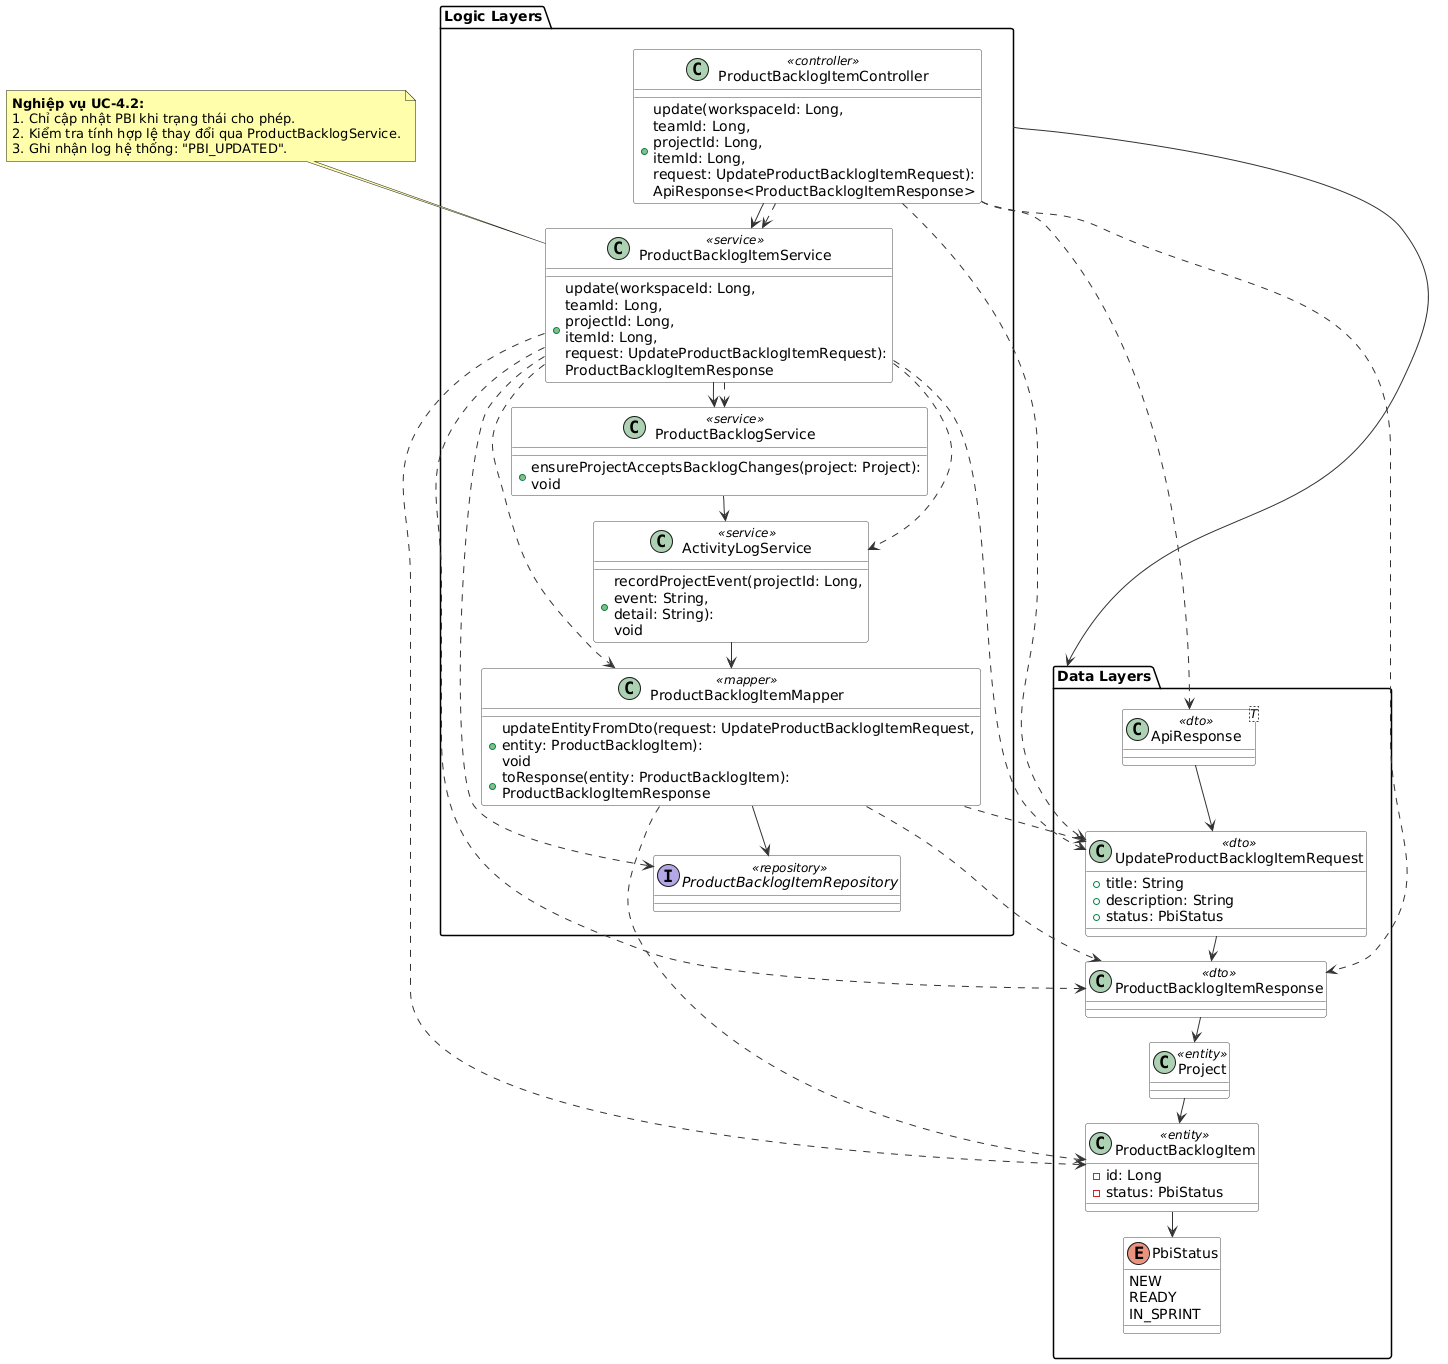

The diagram above was rendered by PlantUML. Its source (embedded in the PNG):
@startuml
skinparam ranksep 25
skinparam nodesep 15
skinparam BackgroundColor #FFFFFF
skinparam class {
    BackgroundColor white
    ArrowColor #333333
    BorderColor #444444
}

package "Logic Layers" {
    class ProductBacklogItemController <<controller>> {
        + update(workspaceId: Long,\nteamId: Long,\nprojectId: Long,\nitemId: Long,\nrequest: UpdateProductBacklogItemRequest):\nApiResponse<ProductBacklogItemResponse>
    }
    class ProductBacklogItemService <<service>> {
        + update(workspaceId: Long,\nteamId: Long,\nprojectId: Long,\nitemId: Long,\nrequest: UpdateProductBacklogItemRequest):\nProductBacklogItemResponse
    }
    class ProductBacklogService <<service>> {
        + ensureProjectAcceptsBacklogChanges(project: Project):\nvoid
    }
    class ActivityLogService <<service>> {
        + recordProjectEvent(projectId: Long,\nevent: String,\ndetail: String):\nvoid
    }
    class ProductBacklogItemMapper <<mapper>> {
        + updateEntityFromDto(request: UpdateProductBacklogItemRequest,\nentity: ProductBacklogItem):\nvoid
        + toResponse(entity: ProductBacklogItem):\nProductBacklogItemResponse
    }
    interface ProductBacklogItemRepository <<repository>>
    
    ' Ép trục dọc Logic bên trái
    ProductBacklogItemController -down-> ProductBacklogItemService
    ProductBacklogItemService -down-> ProductBacklogService
    ProductBacklogService -down-> ActivityLogService
    ActivityLogService -down-> ProductBacklogItemMapper
    ProductBacklogItemMapper -down-> ProductBacklogItemRepository
}

package "Data Layers" {
    class ApiResponse<T> <<dto>>
    class UpdateProductBacklogItemRequest <<dto>> {
        + title: String
        + description: String
        + status: PbiStatus
    }
    class ProductBacklogItemResponse <<dto>>
    class Project <<entity>>
    class ProductBacklogItem <<entity>> {
        - id: Long
        - status: PbiStatus
    }
    enum PbiStatus {
        NEW
        READY
        IN_SPRINT
    }
    
    ' Ép trục dọc Data bên phải
    ApiResponse -down-> UpdateProductBacklogItemRequest
    UpdateProductBacklogItemRequest -down-> ProductBacklogItemResponse
    ProductBacklogItemResponse -down-> Project
    Project -down-> ProductBacklogItem
    ProductBacklogItem -down-> PbiStatus
}

"Logic Layers" -right-> "Data Layers"

' --- DEPENDENCY ARROWS DETAILED ---
ProductBacklogItemController ..> ProductBacklogItemService
ProductBacklogItemController ..> UpdateProductBacklogItemRequest
ProductBacklogItemController ..> ProductBacklogItemResponse
ProductBacklogItemController ..> ApiResponse

ProductBacklogItemService ..> ProductBacklogItemRepository
ProductBacklogItemService ..> ProductBacklogService
ProductBacklogItemService ..> ActivityLogService
ProductBacklogItemService ..> ProductBacklogItemMapper
ProductBacklogItemService ..> UpdateProductBacklogItemRequest
ProductBacklogItemService ..> ProductBacklogItemResponse
ProductBacklogItemService ..> ProductBacklogItem

ProductBacklogItemMapper ..> UpdateProductBacklogItemRequest
ProductBacklogItemMapper ..> ProductBacklogItem
ProductBacklogItemMapper ..> ProductBacklogItemResponse

note as N2 #FFFFAA
<b>Nghiệp vụ UC-4.2:</b>
1. Chỉ cập nhật PBI khi trạng thái cho phép.
2. Kiểm tra tính hợp lệ thay đổi qua ProductBacklogService.
3. Ghi nhận log hệ thống: "PBI_UPDATED".
end note
N2 .. ProductBacklogItemService
@enduml